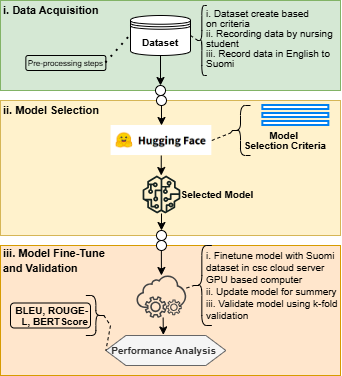

The diagram above was exported from draw.io. Its source (the exported page's mxGraphModel, read from the mxfile embedded in the PNG):
<mxGraphModel dx="827" dy="487" grid="1" gridSize="10" guides="1" tooltips="1" connect="1" arrows="1" fold="1" page="1" pageScale="1" pageWidth="827" pageHeight="1169" math="0" shadow="0">
  <root>
    <mxCell id="WIyWlLk6GJQsqaUBKTNV-0" />
    <mxCell id="WIyWlLk6GJQsqaUBKTNV-1" parent="WIyWlLk6GJQsqaUBKTNV-0" />
    <mxCell id="4Gup8bABM9rgY0rdhMIn-12" parent="WIyWlLk6GJQsqaUBKTNV-1" style="rounded=0;whiteSpace=wrap;html=1;fillColor=#d5e8d4;strokeColor=#82b366;" value="" vertex="1">
      <mxGeometry height="90" width="340" x="220" y="155" as="geometry" />
    </mxCell>
    <mxCell id="4Gup8bABM9rgY0rdhMIn-13" parent="WIyWlLk6GJQsqaUBKTNV-1" style="text;html=1;whiteSpace=wrap;strokeColor=none;fillColor=none;align=left;verticalAlign=middle;rounded=0;" value="&lt;b&gt;&lt;font style=&quot;font-size: 11px;&quot;&gt;i. Data&amp;nbsp;&lt;/font&gt;&lt;/b&gt;&lt;span style=&quot;font-size: 11px;&quot;&gt;&lt;b&gt;Acquisition&lt;/b&gt;&lt;/span&gt;" vertex="1">
      <mxGeometry height="20" width="129.29" x="220.71" y="155" as="geometry" />
    </mxCell>
    <mxCell id="4Gup8bABM9rgY0rdhMIn-14" parent="WIyWlLk6GJQsqaUBKTNV-1" style="shape=datastore;whiteSpace=wrap;html=1;" value="&lt;font style=&quot;font-size: 10px;&quot;&gt;&lt;b&gt;Dataset&lt;/b&gt;&lt;/font&gt;" vertex="1">
      <mxGeometry height="40" width="60" x="350" y="170" as="geometry" />
    </mxCell>
    <mxCell id="4Gup8bABM9rgY0rdhMIn-16" parent="WIyWlLk6GJQsqaUBKTNV-1" style="text;html=1;whiteSpace=wrap;strokeColor=none;fillColor=none;align=left;verticalAlign=middle;rounded=0;" value="&lt;div style=&quot;line-height: 70%;&quot;&gt;&lt;font style=&quot;font-size: 10px; line-height: 100%;&quot;&gt;&lt;span style=&quot;background-color: transparent; color: light-dark(rgb(0, 0, 0), rgb(255, 255, 255));&quot;&gt;i. Dataset create based on&amp;nbsp;criteria&lt;/span&gt;&lt;br&gt;&lt;span style=&quot;background-color: transparent; color: light-dark(rgb(0, 0, 0), rgb(255, 255, 255));&quot;&gt;ii. Recording data by nursing student&lt;/span&gt;&lt;br&gt;&lt;span style=&quot;background-color: transparent; color: light-dark(rgb(0, 0, 0), rgb(255, 255, 255));&quot;&gt;iii. Record data in English to Suomi&amp;nbsp;&lt;/span&gt;&lt;/font&gt;&lt;/div&gt;" vertex="1">
      <mxGeometry height="75" width="136" x="424" y="155" as="geometry" />
    </mxCell>
    <mxCell id="4Gup8bABM9rgY0rdhMIn-17" parent="WIyWlLk6GJQsqaUBKTNV-1" style="shape=curlyBracket;whiteSpace=wrap;html=1;rounded=1;labelPosition=left;verticalLabelPosition=middle;align=right;verticalAlign=middle;" value="" vertex="1">
      <mxGeometry height="70" width="10" x="416.34" y="160" as="geometry" />
    </mxCell>
    <mxCell id="4Gup8bABM9rgY0rdhMIn-21" edge="1" parent="WIyWlLk6GJQsqaUBKTNV-1" source="4Gup8bABM9rgY0rdhMIn-14" style="endArrow=none;dashed=1;html=1;rounded=0;entryX=0.1;entryY=0.5;entryDx=0;entryDy=0;entryPerimeter=0;exitX=1;exitY=0.5;exitDx=0;exitDy=0;" target="4Gup8bABM9rgY0rdhMIn-17" value="">
      <mxGeometry height="50" relative="1" width="50" as="geometry">
        <Array as="points" />
        <mxPoint x="400" y="210" as="sourcePoint" />
        <mxPoint x="390" y="290" as="targetPoint" />
      </mxGeometry>
    </mxCell>
    <mxCell id="4Gup8bABM9rgY0rdhMIn-34" parent="WIyWlLk6GJQsqaUBKTNV-1" style="rounded=0;whiteSpace=wrap;html=1;fillColor=#fff2cc;strokeColor=#d6b656;" value="" vertex="1">
      <mxGeometry height="135" width="340" x="220" y="255" as="geometry" />
    </mxCell>
    <mxCell id="4Gup8bABM9rgY0rdhMIn-35" parent="WIyWlLk6GJQsqaUBKTNV-1" style="text;html=1;whiteSpace=wrap;strokeColor=none;fillColor=none;align=left;verticalAlign=middle;rounded=0;" value="&lt;b&gt;&lt;font style=&quot;font-size: 11px;&quot;&gt;ii. Model Selection&lt;/font&gt;&lt;/b&gt;" vertex="1">
      <mxGeometry height="20" width="110" x="220.71" y="255" as="geometry" />
    </mxCell>
    <mxCell id="4Gup8bABM9rgY0rdhMIn-36" parent="WIyWlLk6GJQsqaUBKTNV-1" style="shape=image;verticalLabelPosition=bottom;labelBackgroundColor=default;verticalAlign=top;aspect=fixed;imageAspect=0;image=data:image/png,(base64 omitted: 7812 chars);" value="" vertex="1">
      <mxGeometry height="30" width="100.71" x="330.63" y="280" as="geometry" />
    </mxCell>
    <mxCell id="4Gup8bABM9rgY0rdhMIn-37" parent="WIyWlLk6GJQsqaUBKTNV-1" style="html=1;verticalLabelPosition=bottom;align=center;labelBackgroundColor=#ffffff;verticalAlign=top;strokeWidth=2;strokeColor=#0080F0;shadow=0;dashed=0;shape=mxgraph.ios7.icons.options;pointerEvents=1" value="" vertex="1">
      <mxGeometry height="20" width="66" x="482.35" y="260" as="geometry" />
    </mxCell>
    <mxCell id="4Gup8bABM9rgY0rdhMIn-38" parent="WIyWlLk6GJQsqaUBKTNV-1" style="text;html=1;whiteSpace=wrap;strokeColor=none;fillColor=none;align=center;verticalAlign=middle;rounded=0;autosize=1;resizable=0;" value="&lt;div style=&quot;line-height: 80%;&quot;&gt;&lt;font style=&quot;font-size: 10px; line-height: 80%;&quot;&gt;&lt;b&gt;Model&amp;nbsp;&lt;/b&gt;&lt;/font&gt;&lt;div&gt;&lt;font style=&quot;font-size: 10px; line-height: 80%;&quot;&gt;&lt;b&gt;Selection Criteria&lt;/b&gt;&lt;/font&gt;&lt;/div&gt;&lt;/div&gt;" vertex="1">
      <mxGeometry height="30" width="110" x="450" y="280" as="geometry" />
    </mxCell>
    <mxCell id="4Gup8bABM9rgY0rdhMIn-40" edge="1" parent="WIyWlLk6GJQsqaUBKTNV-1" source="4Gup8bABM9rgY0rdhMIn-39" style="endArrow=none;dashed=1;html=1;rounded=0;entryX=0;entryY=0.25;entryDx=0;entryDy=0;exitX=0.1;exitY=0.5;exitDx=0;exitDy=0;exitPerimeter=0;" target="4Gup8bABM9rgY0rdhMIn-38" value="">
      <mxGeometry height="50" relative="1" width="50" as="geometry">
        <mxPoint x="431" y="415" as="sourcePoint" />
        <mxPoint x="390.35" y="415" as="targetPoint" />
      </mxGeometry>
    </mxCell>
    <mxCell id="4Gup8bABM9rgY0rdhMIn-42" parent="WIyWlLk6GJQsqaUBKTNV-1" style="sketch=0;outlineConnect=0;fontColor=#232F3E;gradientColor=none;fillColor=light-dark(#152321, #0e9d86);strokeColor=none;dashed=0;verticalLabelPosition=bottom;verticalAlign=top;align=center;html=1;fontSize=12;fontStyle=0;aspect=fixed;pointerEvents=1;shape=mxgraph.aws4.sagemaker_model;" value="" vertex="1">
      <mxGeometry height="38" width="38" x="361.98" y="330" as="geometry" />
    </mxCell>
    <mxCell id="4Gup8bABM9rgY0rdhMIn-43" parent="WIyWlLk6GJQsqaUBKTNV-1" style="ellipse;whiteSpace=wrap;html=1;aspect=fixed;" value="" vertex="1">
      <mxGeometry height="10" width="10" x="375" y="240" as="geometry" />
    </mxCell>
    <mxCell id="4Gup8bABM9rgY0rdhMIn-49" edge="1" parent="WIyWlLk6GJQsqaUBKTNV-1" source="4Gup8bABM9rgY0rdhMIn-14" style="endArrow=classic;html=1;rounded=0;exitX=0.5;exitY=1;exitDx=0;exitDy=0;entryX=0.5;entryY=0;entryDx=0;entryDy=0;" target="4Gup8bABM9rgY0rdhMIn-43" value="">
      <mxGeometry height="50" relative="1" width="50" as="geometry">
        <mxPoint x="300" y="280" as="sourcePoint" />
        <mxPoint x="350" y="230" as="targetPoint" />
      </mxGeometry>
    </mxCell>
    <mxCell id="4Gup8bABM9rgY0rdhMIn-50" parent="WIyWlLk6GJQsqaUBKTNV-1" style="ellipse;whiteSpace=wrap;html=1;aspect=fixed;" value="" vertex="1">
      <mxGeometry height="10" width="10" x="375.98" y="250" as="geometry" />
    </mxCell>
    <mxCell id="4Gup8bABM9rgY0rdhMIn-52" edge="1" parent="WIyWlLk6GJQsqaUBKTNV-1" source="4Gup8bABM9rgY0rdhMIn-50" style="endArrow=classic;html=1;rounded=0;exitX=0.5;exitY=1;exitDx=0;exitDy=0;" value="">
      <mxGeometry height="50" relative="1" width="50" as="geometry">
        <mxPoint x="380" y="280" as="sourcePoint" />
        <mxPoint x="381" y="280" as="targetPoint" />
      </mxGeometry>
    </mxCell>
    <mxCell id="4Gup8bABM9rgY0rdhMIn-54" edge="1" parent="WIyWlLk6GJQsqaUBKTNV-1" style="endArrow=classic;html=1;rounded=0;exitX=0.5;exitY=1;exitDx=0;exitDy=0;" value="">
      <mxGeometry height="50" relative="1" width="50" as="geometry">
        <mxPoint x="380.75" y="310" as="sourcePoint" />
        <mxPoint x="380.75" y="330" as="targetPoint" />
      </mxGeometry>
    </mxCell>
    <mxCell id="4Gup8bABM9rgY0rdhMIn-56" parent="WIyWlLk6GJQsqaUBKTNV-1" style="text;html=1;whiteSpace=wrap;strokeColor=default;fillColor=none;align=right;verticalAlign=middle;rounded=1;" value="&lt;div style=&quot;line-height: 40%;&quot;&gt;&lt;span style=&quot;font-size: 8px;&quot;&gt;Pre-processing steps&lt;/span&gt;&lt;/div&gt;" vertex="1">
      <mxGeometry height="15" width="80" x="245.35999999999999" y="210" as="geometry" />
    </mxCell>
    <mxCell id="4Gup8bABM9rgY0rdhMIn-57" edge="1" parent="WIyWlLk6GJQsqaUBKTNV-1" source="4Gup8bABM9rgY0rdhMIn-56" style="endArrow=none;dashed=1;html=1;dashPattern=1 3;strokeWidth=2;rounded=0;entryX=0;entryY=0.5;entryDx=0;entryDy=0;exitX=1;exitY=0.5;exitDx=0;exitDy=0;" target="4Gup8bABM9rgY0rdhMIn-14" value="">
      <mxGeometry height="50" relative="1" width="50" as="geometry">
        <mxPoint x="360" y="260" as="sourcePoint" />
        <mxPoint x="410" y="210" as="targetPoint" />
      </mxGeometry>
    </mxCell>
    <mxCell id="UWyslYQrpV20D-QCFOVB-0" edge="1" parent="WIyWlLk6GJQsqaUBKTNV-1" source="4Gup8bABM9rgY0rdhMIn-36" style="endArrow=none;dashed=1;html=1;rounded=0;entryX=0;entryY=0.25;entryDx=0;entryDy=0;exitX=1;exitY=0.5;exitDx=0;exitDy=0;" target="4Gup8bABM9rgY0rdhMIn-38" value="">
      <mxGeometry height="50" relative="1" width="50" as="geometry">
        <mxPoint x="431" y="295" as="sourcePoint" />
        <mxPoint x="460" y="285" as="targetPoint" />
      </mxGeometry>
    </mxCell>
    <mxCell id="4Gup8bABM9rgY0rdhMIn-39" parent="WIyWlLk6GJQsqaUBKTNV-1" style="shape=curlyBracket;whiteSpace=wrap;html=1;rounded=1;labelPosition=left;verticalLabelPosition=middle;align=right;verticalAlign=middle;" value="" vertex="1">
      <mxGeometry height="50" width="20" x="450" y="260" as="geometry" />
    </mxCell>
    <mxCell id="UWyslYQrpV20D-QCFOVB-1" parent="WIyWlLk6GJQsqaUBKTNV-1" style="text;html=1;whiteSpace=wrap;strokeColor=none;fillColor=none;align=center;verticalAlign=middle;rounded=0;" value="&lt;div style=&quot;line-height: 40%;&quot;&gt;&lt;b style=&quot;&quot;&gt;&lt;font style=&quot;font-size: 10px; line-height: 60%;&quot;&gt;Selected Model&lt;/font&gt;&lt;/b&gt;&lt;/div&gt;" vertex="1">
      <mxGeometry height="10" width="90.02" x="392.33000000000004" y="344" as="geometry" />
    </mxCell>
    <mxCell id="UWyslYQrpV20D-QCFOVB-2" parent="WIyWlLk6GJQsqaUBKTNV-1" style="ellipse;whiteSpace=wrap;html=1;aspect=fixed;" value="" vertex="1">
      <mxGeometry height="10" width="10" x="375.99" y="385" as="geometry" />
    </mxCell>
    <mxCell id="UWyslYQrpV20D-QCFOVB-3" edge="1" parent="WIyWlLk6GJQsqaUBKTNV-1" source="4Gup8bABM9rgY0rdhMIn-42" style="endArrow=classic;html=1;rounded=0;entryX=0.5;entryY=0;entryDx=0;entryDy=0;" target="UWyslYQrpV20D-QCFOVB-2" value="">
      <mxGeometry height="50" relative="1" width="50" as="geometry">
        <mxPoint x="400" y="310" as="sourcePoint" />
        <mxPoint x="400" y="330" as="targetPoint" />
      </mxGeometry>
    </mxCell>
    <mxCell id="UWyslYQrpV20D-QCFOVB-5" parent="WIyWlLk6GJQsqaUBKTNV-1" style="rounded=0;whiteSpace=wrap;html=1;fillColor=#ffe6cc;strokeColor=#d79b00;" value="" vertex="1">
      <mxGeometry height="130" width="340" x="220" y="400" as="geometry" />
    </mxCell>
    <mxCell id="UWyslYQrpV20D-QCFOVB-6" parent="WIyWlLk6GJQsqaUBKTNV-1" style="text;html=1;whiteSpace=wrap;strokeColor=none;fillColor=none;align=left;verticalAlign=middle;rounded=0;" value="&lt;b&gt;&lt;font style=&quot;font-size: 11px;&quot;&gt;iii. Model Fine-Tune and Validation&lt;/font&gt;&lt;/b&gt;" vertex="1">
      <mxGeometry height="30" width="110" x="220.71" y="400" as="geometry" />
    </mxCell>
    <mxCell id="UWyslYQrpV20D-QCFOVB-8" parent="WIyWlLk6GJQsqaUBKTNV-1" style="sketch=0;pointerEvents=1;shadow=0;dashed=0;html=1;strokeColor=none;fillColor=#434445;aspect=fixed;labelPosition=center;verticalLabelPosition=bottom;verticalAlign=top;align=center;outlineConnect=0;shape=mxgraph.vvd.on_demand_self_service;" value="" vertex="1">
      <mxGeometry height="42.5" width="50" x="355.98" y="430" as="geometry" />
    </mxCell>
    <mxCell id="UWyslYQrpV20D-QCFOVB-9" parent="WIyWlLk6GJQsqaUBKTNV-1" style="ellipse;whiteSpace=wrap;html=1;aspect=fixed;" value="" vertex="1">
      <mxGeometry height="10" width="10" x="375.99" y="395" as="geometry" />
    </mxCell>
    <mxCell id="UWyslYQrpV20D-QCFOVB-10" edge="1" parent="WIyWlLk6GJQsqaUBKTNV-1" style="endArrow=classic;html=1;rounded=0;" target="UWyslYQrpV20D-QCFOVB-8" value="">
      <mxGeometry height="50" relative="1" width="50" as="geometry">
        <mxPoint x="380.87" y="405" as="sourcePoint" />
        <mxPoint x="380.87" y="422" as="targetPoint" />
      </mxGeometry>
    </mxCell>
    <mxCell id="UWyslYQrpV20D-QCFOVB-11" parent="WIyWlLk6GJQsqaUBKTNV-1" style="text;html=1;whiteSpace=wrap;strokeColor=none;fillColor=none;align=left;verticalAlign=middle;rounded=0;" value="&lt;div style=&quot;line-height: 70%;&quot;&gt;&lt;font style=&quot;font-size: 10px; line-height: 120%;&quot;&gt;&lt;span style=&quot;background-color: transparent; color: light-dark(rgb(0, 0, 0), rgb(255, 255, 255));&quot;&gt;i. Finetune model with Suomi dataset in csc cloud server GPU based computer&lt;/span&gt;&lt;br&gt;&lt;span style=&quot;background-color: transparent; color: light-dark(rgb(0, 0, 0), rgb(255, 255, 255));&quot;&gt;ii. Update model for summery&amp;nbsp;&lt;/span&gt;&lt;br&gt;&lt;span style=&quot;background-color: transparent; color: light-dark(rgb(0, 0, 0), rgb(255, 255, 255));&quot;&gt;iii. Validate model using k-fold validation&lt;/span&gt;&lt;/font&gt;&lt;/div&gt;" vertex="1">
      <mxGeometry height="80" width="136" x="424" y="400" as="geometry" />
    </mxCell>
    <mxCell id="UWyslYQrpV20D-QCFOVB-12" parent="WIyWlLk6GJQsqaUBKTNV-1" style="shape=hexagon;perimeter=hexagonPerimeter2;whiteSpace=wrap;html=1;fixedSize=1;fillColor=#f5f5f5;strokeColor=#666666;fontColor=#333333;" value="&lt;font style=&quot;font-size: 10px;&quot;&gt;&lt;b&gt;Performance Analysis&amp;nbsp;&lt;/b&gt;&lt;/font&gt;" vertex="1">
      <mxGeometry height="30" width="120" x="325.36" y="490" as="geometry" />
    </mxCell>
    <mxCell id="UWyslYQrpV20D-QCFOVB-14" parent="WIyWlLk6GJQsqaUBKTNV-1" style="shape=curlyBracket;whiteSpace=wrap;html=1;rounded=1;labelPosition=left;verticalLabelPosition=middle;align=right;verticalAlign=middle;" value="" vertex="1">
      <mxGeometry height="80" width="20" x="411.34" y="400" as="geometry" />
    </mxCell>
    <mxCell id="UWyslYQrpV20D-QCFOVB-15" edge="1" parent="WIyWlLk6GJQsqaUBKTNV-1" source="UWyslYQrpV20D-QCFOVB-8" style="endArrow=none;dashed=1;html=1;rounded=0;entryX=0.1;entryY=0.5;entryDx=0;entryDy=0;entryPerimeter=0;" target="UWyslYQrpV20D-QCFOVB-14" value="">
      <mxGeometry height="50" relative="1" width="50" as="geometry">
        <mxPoint x="340" y="420" as="sourcePoint" />
        <mxPoint x="390" y="370" as="targetPoint" />
      </mxGeometry>
    </mxCell>
    <mxCell id="UWyslYQrpV20D-QCFOVB-17" edge="1" parent="WIyWlLk6GJQsqaUBKTNV-1" source="UWyslYQrpV20D-QCFOVB-8" style="endArrow=classic;html=1;rounded=0;entryX=0.479;entryY=-0.019;entryDx=0;entryDy=0;entryPerimeter=0;exitX=0.533;exitY=0.989;exitDx=0;exitDy=0;exitPerimeter=0;" target="UWyslYQrpV20D-QCFOVB-12" value="">
      <mxGeometry height="50" relative="1" width="50" as="geometry">
        <mxPoint x="330" y="470" as="sourcePoint" />
        <mxPoint x="380" y="420" as="targetPoint" />
      </mxGeometry>
    </mxCell>
    <mxCell id="UWyslYQrpV20D-QCFOVB-18" parent="WIyWlLk6GJQsqaUBKTNV-1" style="shape=curlyBracket;whiteSpace=wrap;html=1;rounded=1;flipH=1;labelPosition=right;verticalLabelPosition=middle;align=left;verticalAlign=middle;legacyAnchorPoints=0;" value="" vertex="1">
      <mxGeometry height="40" width="20" x="305.36" y="450" as="geometry" />
    </mxCell>
    <mxCell id="UWyslYQrpV20D-QCFOVB-21" parent="WIyWlLk6GJQsqaUBKTNV-1" style="text;html=1;whiteSpace=wrap;strokeColor=default;fillColor=none;align=right;verticalAlign=middle;rounded=1;" value="&lt;div style=&quot;line-height: 40%;&quot;&gt;&lt;font style=&quot;font-size: 10px; line-height: 110%;&quot;&gt;&lt;b&gt;BLEU,&amp;nbsp;ROUGE-L,&amp;nbsp;BERTScore&lt;/b&gt;&lt;/font&gt;&lt;/div&gt;" vertex="1">
      <mxGeometry height="25" width="80" x="230" y="457.5" as="geometry" />
    </mxCell>
    <mxCell id="UWyslYQrpV20D-QCFOVB-22" edge="1" parent="WIyWlLk6GJQsqaUBKTNV-1" source="UWyslYQrpV20D-QCFOVB-18" style="endArrow=none;dashed=1;html=1;rounded=0;entryX=0;entryY=0.5;entryDx=0;entryDy=0;exitX=0.1;exitY=0.5;exitDx=0;exitDy=0;exitPerimeter=0;" target="UWyslYQrpV20D-QCFOVB-12" value="">
      <mxGeometry height="50" relative="1" width="50" as="geometry">
        <Array as="points">
          <mxPoint x="330" y="480" />
        </Array>
        <mxPoint x="290" y="470" as="sourcePoint" />
        <mxPoint x="340" y="420" as="targetPoint" />
      </mxGeometry>
    </mxCell>
  </root>
</mxGraphModel>